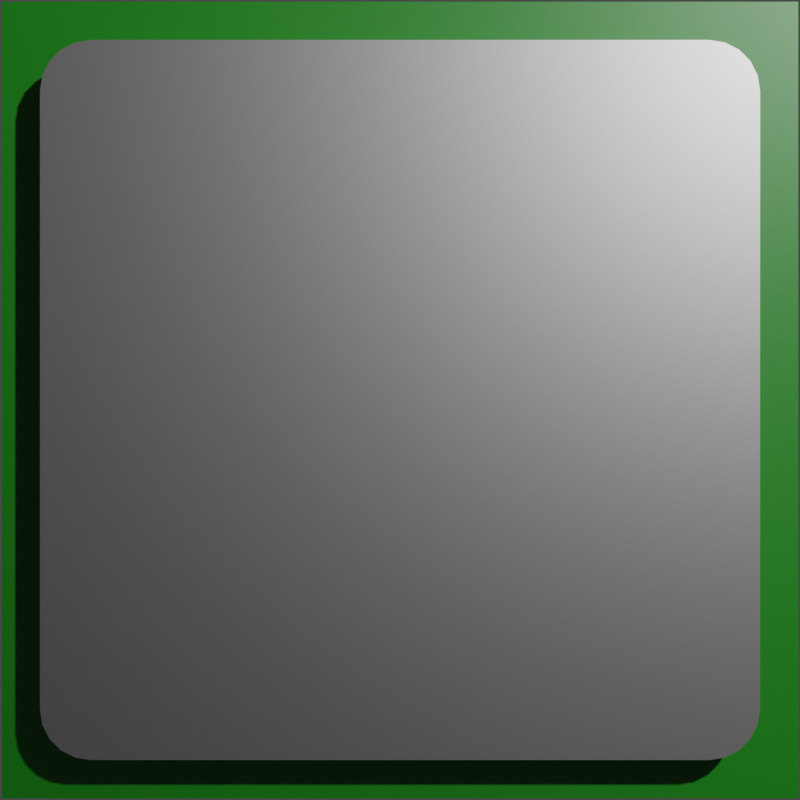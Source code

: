 # Source: Logo.blend  (saved by Blender 3.6.13; exported with 4.5.12 LTS)
import bpy
from mathutils import Matrix  # noqa: F401  (used for matrix-valued properties, if any)

bpy.ops.wm.read_factory_settings(use_empty=True)
scene = bpy.context.scene
scene.name = 'Scene'

# ---- collections
col_collection = bpy.data.collections.new('Collection'); scene.collection.children.link(col_collection)

# ---- materials (node trees are filled in below, after node groups)
mat_material = bpy.data.materials.new('Material')
mat_material.alpha_threshold = 0.0
mat_material.roughness = 0.5
mat_material.line_color = (0.0, 0.0, 0.0, 1.0)
mat_material_001 = bpy.data.materials.new('Material.001')
mat_material_001.alpha_threshold = 0.0
mat_material_001.roughness = 0.5
mat_material_001.line_color = (0.0, 0.0, 0.0, 1.0)

# ---- node groups
ng_auto_smooth = bpy.data.node_groups.new('Auto Smooth', 'GeometryNodeTree')
_s = ng_auto_smooth.interface.new_socket(name='Geometry', in_out='OUTPUT', socket_type='NodeSocketGeometry')
_s = ng_auto_smooth.interface.new_socket(name='Geometry', in_out='INPUT', socket_type='NodeSocketGeometry')
_s = ng_auto_smooth.interface.new_socket(name='Angle', in_out='INPUT', socket_type='NodeSocketFloat')
_s.subtype = 'ANGLE'
_s.min_value = 0.0
_s.max_value = 3.142
ng_auto_smooth.is_modifier = True
_N = ng_auto_smooth.nodes; _L = ng_auto_smooth.links
n0 = _N.new('NodeGroupOutput'); n0.name = 'Group Output'; n0.location = (480, -100)
n1 = _N.new('NodeGroupInput'); n1.name = 'Group Input'; n1.location = (-420, -300)
n2 = _N.new('NodeGroupInput'); n2.name = 'Group Input.001'; n2.location = (-60, -100)
n3 = _N.new('GeometryNodeSetShadeSmooth'); n3.name = 'Set Shade Smooth'; n3.location = (120, -100)
n3.domain = 'EDGE'
n4 = _N.new('GeometryNodeSetShadeSmooth'); n4.name = 'Set Shade Smooth.001'; n4.location = (300, -100)
n5 = _N.new('GeometryNodeInputMeshEdgeAngle'); n5.name = 'Edge Angle'; n5.location = (-420, -220)
n6 = _N.new('GeometryNodeInputEdgeSmooth'); n6.name = 'Is Edge Smooth'; n6.location = (-60, -160)
n7 = _N.new('GeometryNodeInputShadeSmooth'); n7.name = 'Is Face Smooth'; n7.location = (-240, -340)
n8 = _N.new('FunctionNodeBooleanMath'); n8.name = 'Boolean Math'; n8.location = (-60, -220)
n9 = _N.new('FunctionNodeCompare'); n9.name = 'Compare'; n9.location = (-240, -180)
n9.operation = 'LESS_EQUAL'
_L.new(n5.outputs[0], n9.inputs[0])
_L.new(n4.outputs[0], n0.inputs[0])
_L.new(n1.outputs[1], n9.inputs[1])
_L.new(n9.outputs[0], n8.inputs[0])
_L.new(n7.outputs[0], n8.inputs[1])
_L.new(n2.outputs[0], n3.inputs[0])
_L.new(n6.outputs[0], n3.inputs[1])
_L.new(n3.outputs[0], n4.inputs[0])
_L.new(n8.outputs[0], n3.inputs[2])
n0.is_active_output = True

# ---- material node trees
mat_material.use_nodes = True; mat_material.node_tree.nodes.clear()
_N = mat_material.node_tree.nodes; _L = mat_material.node_tree.links
n0 = _N.new('ShaderNodeOutputMaterial'); n0.name = 'Material Output'; n0.location = (300, 300)
n1 = _N.new('ShaderNodeBsdfPrincipled'); n1.name = 'Principled BSDF'; n1.location = (10, 300)
n1.distribution = 'GGX'
n1.subsurface_method = 'RANDOM_WALK_SKIN'
n1.inputs[0].default_value = (0.004024, 0.1523, 0.002554, 1.0)
n1.inputs[3].default_value = 1.45
n1.inputs[27].default_value = (0.0, 0.0, 0.0, 1.0)
n1.inputs[28].default_value = 1.0
_L.new(n1.outputs[0], n0.inputs[0])
n0.is_active_output = True
mat_material_001.use_nodes = True; mat_material_001.node_tree.nodes.clear()
_N = mat_material_001.node_tree.nodes; _L = mat_material_001.node_tree.links
n0 = _N.new('ShaderNodeOutputMaterial'); n0.name = 'Material Output'; n0.location = (300, 300)
n1 = _N.new('ShaderNodeBsdfPrincipled'); n1.name = 'Principled BSDF'; n1.location = (10, 300)
n1.distribution = 'GGX'
n1.subsurface_method = 'RANDOM_WALK_SKIN'
n1.inputs[0].default_value = (0.3672, 0.3672, 0.3672, 1.0)
n1.inputs[1].default_value = 1.0
n1.inputs[3].default_value = 1.45
n1.inputs[27].default_value = (0.0, 0.0, 0.0, 1.0)
n1.inputs[28].default_value = 1.0
_L.new(n1.outputs[0], n0.inputs[0])
n0.is_active_output = True

# ---- world
world_world = bpy.data.worlds.new('World'); scene.world = world_world
world_world.use_nodes = True; world_world.node_tree.nodes.clear()
_N = world_world.node_tree.nodes; _L = world_world.node_tree.links
n0 = _N.new('ShaderNodeOutputWorld'); n0.name = 'World Output'; n0.location = (300, 300)
n1 = _N.new('ShaderNodeBackground'); n1.name = 'Background'; n1.location = (10, 300)
n1.inputs[0].default_value = (0.05088, 0.05088, 0.05088, 1.0)
_L.new(n1.outputs[0], n0.inputs[0])
n0.is_active_output = True
world_world.color = (0.05088, 0.05088, 0.05088)
world_world.use_sun_shadow = False
world_world.sun_shadow_jitter_overblur = 0.0

# ---- cameras
cam_camera = bpy.data.cameras.new('Camera')
cam_camera.clip_end = 100.0
cam_camera.ortho_scale = 7.314

# ---- lights
light_light = bpy.data.lights.new('Light', 'POINT')
light_light.transmission_factor = 0.0
light_light.energy = 1500.0
light_light.shadow_soft_size = 0.1
light_light.shadow_maximum_resolution = 0.006
light_light.use_absolute_resolution = True

# ---- meshes
me_cube = bpy.data.meshes.new('Cube')
me_cube.from_pydata([(1.0, 1.0, 1.0), (1.0, 1.0, -1.0), (1.0, -1.0, 1.0), (1.0, -1.0, -1.0), (-1.0, 1.0, 1.0), (-1.0, 1.0, -1.0), (-1.0, -1.0, 1.0), (-1.0, -1.0, -1.0)], [], [(0, 4, 6, 2), (3, 2, 6, 7), (7, 6, 4, 5), (5, 1, 3, 7), (1, 0, 2, 3), (5, 4, 0, 1)])
_uv = me_cube.uv_layers.new(name='UVMap')
_uv.uv.foreach_set('vector', [0.625, 0.5, 0.875, 0.5, 0.875, 0.75, 0.625, 0.75, 0.375, 0.75, 0.625, 0.75, 0.625, 1.0, 0.375, 1.0, 0.375, 0.0, 0.625, 0.0, 0.625, 0.25, 0.375, 0.25, 0.125, 0.5, 0.375, 0.5, 0.375, 0.75, 0.125, 0.75, 0.375, 0.5, 0.625, 0.5, 0.625, 0.75, 0.375, 0.75, 0.375, 0.25, 0.625, 0.25, 0.625, 0.5, 0.375, 0.5])
me_cube.materials.append(mat_material)
me_cube.use_mirror_vertex_groups = False
me_cube.update()
me_cube_001 = bpy.data.meshes.new('Cube.001')
me_cube_001.from_pydata([(1.0, 0.8586, 1.0), (0.8586, 1.0, 1.0), (0.9931, 0.9023, 1.0), (0.973, 0.9417, 1.0), (0.9417, 0.973, 1.0), (0.9023, 0.9931, 1.0), (1.0, 0.8586, -0.8586), (0.8586, 1.0, -1.0), (0.9931, 0.9023, -0.9023), (0.973, 0.9417, -0.9417), (0.9417, 0.973, -0.973), (0.9023, 0.9931, -0.9931), (0.8586, -1.0, 1.0), (1.0, -0.8586, 1.0), (0.9023, -0.9931, 1.0), (0.9417, -0.973, 1.0), (0.973, -0.9417, 1.0), (0.9931, -0.9023, 1.0), (1.0, -0.8586, -0.8586), (0.8586, -1.0, -1.0), (0.9931, -0.9023, -0.9023), (0.973, -0.9417, -0.9417), (0.9417, -0.973, -0.973), (0.9023, -0.9931, -0.9931), (-0.8586, 1.0, 1.0), (-1.0, 0.8586, 1.0), (-0.9023, 0.9931, 1.0), (-0.9417, 0.973, 1.0), (-0.973, 0.9417, 1.0), (-0.9931, 0.9023, 1.0), (-1.0, 0.8586, -1.0), (-0.8586, 1.0, -1.0), (-0.9931, 0.9023, -1.0), (-0.973, 0.9417, -1.0), (-0.9417, 0.973, -1.0), (-0.9023, 0.9931, -1.0), (-1.0, -0.8586, 1.0), (-0.8586, -1.0, 1.0), (-0.9931, -0.9023, 1.0), (-0.973, -0.9417, 1.0), (-0.9417, -0.973, 1.0), (-0.9023, -0.9931, 1.0), (-0.8586, -1.0, -1.0), (-1.0, -0.8586, -1.0), (-0.9023, -0.9931, -1.0), (-0.9417, -0.973, -1.0), (-0.973, -0.9417, -1.0), (-0.9931, -0.9023, -1.0)], [], [(30, 32, 33, 34, 35, 31, 7, 19, 42, 44, 45, 46, 47, 43), (43, 36, 25, 30), (19, 12, 37, 42), (0, 2, 3, 4, 5, 1, 24, 26, 27, 28, 29, 25, 36, 38, 39, 40, 41, 37, 12, 14, 15, 16, 17, 13), (6, 0, 13, 18), (0, 6, 8, 2), (2, 8, 9, 3), (3, 9, 10, 4), (4, 10, 11, 5), (5, 11, 7, 1), (42, 37, 41, 44), (44, 41, 40, 45), (45, 40, 39, 46), (46, 39, 38, 47), (47, 38, 36, 43), (12, 19, 23, 14), (14, 23, 22, 15), (15, 22, 21, 16), (16, 21, 20, 17), (17, 20, 18, 13), (24, 31, 35, 26), (26, 35, 34, 27), (27, 34, 33, 28), (28, 33, 32, 29), (29, 32, 30, 25), (19, 7, 11, 23), (23, 11, 10, 22), (22, 10, 9, 21), (21, 9, 8, 20), (20, 8, 6, 18), (31, 24, 1, 7)])
me_cube_001.polygons.foreach_set('use_smooth', [True] * 31)
_uv = me_cube_001.uv_layers.new(name='UVMap')
_uv.uv.foreach_set('vector', [0.125, 0.5177, 0.1259, 0.5122, 0.1284, 0.5073, 0.1323, 0.5034, 0.1372, 0.5009, 0.1427, 0.5, 0.3573, 0.5, 0.3573, 0.75, 0.1427, 0.75, 0.1372, 0.7491, 0.1323, 0.7466, 0.1284, 0.7427, 0.1259, 0.7378, 0.125, 0.7323, 0.375, 0.01768, 0.625, 0.01768, 0.625, 0.2323, 0.375, 0.2323, 0.375, 0.7677, 0.625, 0.7677, 0.625, 0.9823, 0.375, 0.9823, 0.625, 0.5177, 0.6259, 0.5122, 0.6284, 0.5073, 0.6323, 0.5034, 0.6372, 0.5009, 0.6427, 0.5, 0.8573, 0.5, 0.8628, 0.5009, 0.8677, 0.5034, 0.8716, 0.5073, 0.8741, 0.5122, 0.875, 0.5177, 0.875, 0.7323, 0.8741, 0.7378, 0.8716, 0.7427, 0.8677, 0.7466, 0.8628, 0.7491, 0.8573, 0.75, 0.6427, 0.75, 0.6372, 0.7491, 0.6323, 0.7466, 0.6284, 0.7427, 0.6259, 0.7378, 0.625, 0.7323, 0.3927, 0.5177, 0.625, 0.5177, 0.625, 0.7323, 0.3927, 0.7323, 0.625, 0.5177, 0.3927, 0.5177, 0.3872, 0.5122, 0.625, 0.5122, 0.625, 0.5122, 0.3872, 0.5122, 0.3823, 0.5073, 0.625, 0.5073, 0.625, 0.5073, 0.3823, 0.5073, 0.3784, 0.4927, 0.625, 0.4927, 0.625, 0.4927, 0.3784, 0.4927, 0.3759, 0.4878, 0.625, 0.4878, 0.625, 0.4878, 0.3759, 0.4878, 0.375, 0.4823, 0.625, 0.4823, 0.375, 0.9823, 0.625, 0.9823, 0.625, 0.9878, 0.375, 0.9878, 0.375, 0.9878, 0.625, 0.9878, 0.625, 1.0, 0.375, 1.0, 0.375, 0.0, 0.625, 0.0, 0.625, 0.007287, 0.375, 0.007287, 0.375, 0.007287, 0.625, 0.007287, 0.625, 0.01221, 0.375, 0.01221, 0.375, 0.01221, 0.625, 0.01221, 0.625, 0.01768, 0.375, 0.01768, 0.625, 0.7677, 0.375, 0.7677, 0.3759, 0.7622, 0.625, 0.7622, 0.625, 0.7622, 0.3759, 0.7622, 0.3784, 0.7573, 0.625, 0.7573, 0.625, 0.7573, 0.3784, 0.7573, 0.3823, 0.7427, 0.625, 0.7427, 0.625, 0.7427, 0.3823, 0.7427, 0.3872, 0.7378, 0.625, 0.7378, 0.625, 0.7378, 0.3872, 0.7378, 0.3927, 0.7323, 0.625, 0.7323, 0.625, 0.2677, 0.375, 0.2677, 0.375, 0.2622, 0.625, 0.2622, 0.625, 0.2622, 0.375, 0.2622, 0.375, 0.2573, 0.625, 0.2573, 0.625, 0.2573, 0.375, 0.2573, 0.375, 0.2427, 0.625, 0.2427, 0.625, 0.2427, 0.375, 0.2427, 0.375, 0.2378, 0.625, 0.2378, 0.625, 0.2378, 0.375, 0.2378, 0.375, 0.2323, 0.625, 0.2323, 0.3573, 0.75, 0.3573, 0.5, 0.3628, 0.5009, 0.3628, 0.7491, 0.3628, 0.7491, 0.3628, 0.5009, 0.3677, 0.5034, 0.3677, 0.7466, 0.3677, 0.7466, 0.3677, 0.5034, 0.3823, 0.5073, 0.3823, 0.7427, 0.3823, 0.7427, 0.3823, 0.5073, 0.3872, 0.5122, 0.3872, 0.7378, 0.3872, 0.7378, 0.3872, 0.5122, 0.3927, 0.5177, 0.3927, 0.7323, 0.375, 0.2677, 0.625, 0.2677, 0.625, 0.4823, 0.375, 0.4823])
me_cube_001.materials.append(mat_material_001)
me_cube_001.use_mirror_vertex_groups = False
me_cube_001.update()

# ---- objects
ob_cube = bpy.data.objects.new('Cube', me_cube)
ob_light = bpy.data.objects.new('Light', light_light)
ob_camera = bpy.data.objects.new('Camera', cam_camera)
ob_cube_001 = bpy.data.objects.new('Cube.001', me_cube_001)

# ---- transforms, parenting, visibility, modifiers, constraints
ob_cube.location = (0.0, 0.0, 0.0)
ob_cube.scale = (1.0, 1.0, 0.1)
ob_cube.lock_rotations_4d = False
ob_cube.empty_display_type = 'ARROWS'
ob_cube.lineart.crease_threshold = 0.0
ob_light.location = (3.0, 3.0, 4.0)
ob_light.lock_rotations_4d = False
ob_light.empty_display_type = 'ARROWS'
ob_light.color = (0.0, 0.0, 0.0, 0.0)
ob_light.lineart.crease_threshold = 0.0
ob_camera.location = (0.0, 0.0, 2.89)
ob_camera.lock_rotations_4d = False
ob_camera.empty_display_type = 'ARROWS'
ob_camera.color = (0.0, 0.0, 0.0, 0.0)
ob_camera.display_type = 'WIRE'
ob_camera.lineart.crease_threshold = 0.0
ob_cube_001.location = (0.0, 0.0, 0.09)
ob_cube_001.scale = (0.875, 0.875, 0.1)
ob_cube_001.lock_rotations_4d = False
ob_cube_001.empty_display_type = 'ARROWS'
ob_cube_001.lineart.crease_threshold = 0.0
_m = ob_cube_001.modifiers.new('Auto Smooth', 'NODES')
_m.node_group = ng_auto_smooth
_gi = [s.identifier for s in ng_auto_smooth.interface.items_tree if s.item_type == 'SOCKET' and s.in_out == 'INPUT']
_m[_gi[1]] = 0.5236  # Angle

# ---- collection membership
col_collection.objects.link(ob_cube)
col_collection.objects.link(ob_light)
col_collection.objects.link(ob_camera)
col_collection.objects.link(ob_cube_001)

# ---- scene / render settings (as saved in the file)
scene.camera = ob_camera
scene.frame_start = 1; scene.frame_end = 250; scene.frame_set(0)
scene.render.engine = 'CYCLES'
scene.render.resolution_y = 1920
scene.cycles.feature_set = 'EXPERIMENTAL'
scene.cycles.sampling_pattern = 'TABULATED_SOBOL'
scene.view_settings.view_transform = 'Filmic'
bpy.context.view_layer.update()
